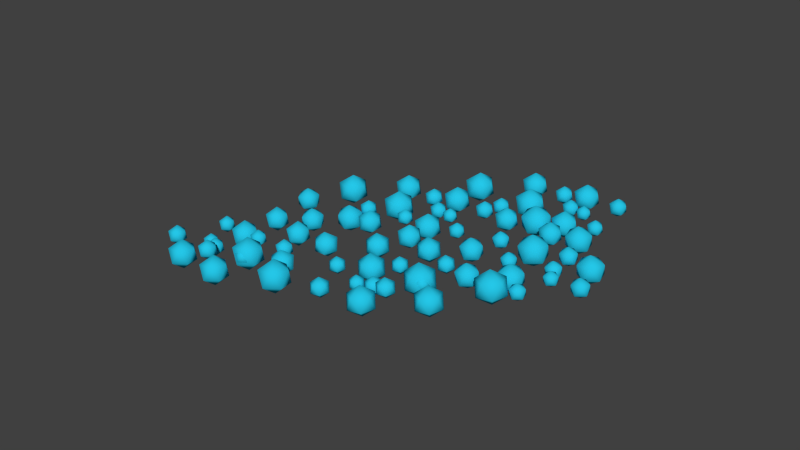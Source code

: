 # Source: particles.blend  (saved by Blender 2.71.0; exported with 4.5.12 LTS)
import bpy
from mathutils import Matrix  # noqa: F401  (used for matrix-valued properties, if any)

bpy.ops.wm.read_factory_settings(use_empty=True)
scene = bpy.context.scene
scene.name = 'Scene'

# ---- collections
col_collection_1 = bpy.data.collections.new('Collection 1'); scene.collection.children.link(col_collection_1)

# ---- materials (node trees are filled in below, after node groups)
mat_material_018 = bpy.data.materials.new('Material.018')
mat_material_018.alpha_threshold = 0.0
mat_material_018.use_transparent_shadow = False
mat_material_018.diffuse_color = (0.01857, 0.5684, 0.8, 1.0)
mat_material_018.roughness = 0.5
mat_material_018.line_color = (0.0, 0.0, 0.0, 1.0)

# ---- material node trees

# ---- world
world_world = bpy.data.worlds.new('World'); scene.world = world_world
world_world.color = (0.05088, 0.05088, 0.05088)
world_world.use_sun_shadow = False
world_world.sun_shadow_jitter_overblur = 0.0
world_world.cycles.sampling_method = 'MANUAL'
world_world.cycles.sample_map_resolution = 256

# ---- meshes
me_icosphere_007 = bpy.data.meshes.new('Icosphere.007')
me_icosphere_007.from_pydata([(14.17, -30.83, 1.425), (13.82, -29.42, 0.6366), (15.35, -30.05, 0.5756), (15.22, -31.69, 0.4903), (13.62, -32.08, 0.4985), (12.75, -30.68, 0.5889), (14.66, -29.41, -0.7852), (15.53, -30.82, -0.8756), (14.46, -32.07, -0.9232), (12.93, -31.45, -0.8623), (13.06, -29.8, -0.7769), (14.11, -30.66, -1.712), (8.715, -34.08, 1.206), (8.37, -32.67, 0.4182), (9.896, -33.3, 0.3572), (9.769, -34.95, 0.2719), (8.164, -35.33, 0.2802), (7.299, -33.93, 0.3706), (9.21, -32.67, -1.004), (10.07, -34.07, -1.094), (9.004, -35.33, -1.142), (7.478, -34.7, -1.081), (7.605, -33.05, -0.9953), (8.659, -33.92, -1.93), (10.84, -27.29, 1.009), (9.23, -27.13, 0.06002), (10.44, -25.69, 0.1146), (12.17, -26.4, 0.0459), (12.04, -28.26, -0.05118), (10.22, -28.72, -0.04246), (9.571, -26.13, -1.49), (11.39, -25.68, -1.499), (12.38, -27.27, -1.601), (11.17, -28.7, -1.656), (9.438, -28.0, -1.587), (10.77, -27.1, -2.55), (20.97, -25.79, 2.407), (21.95, -24.67, 1.687), (22.26, -26.28, 1.499), (20.81, -27.07, 1.374), (19.61, -25.94, 1.485), (20.31, -24.46, 1.679), (22.4, -25.26, 0.2102), (21.69, -26.74, 0.01651), (20.06, -26.53, 0.007874), (19.75, -24.92, 0.1962), (21.19, -24.13, 0.3212), (21.04, -25.41, -0.7114), (26.68, -28.57, 2.333), (27.66, -27.45, 1.613), (27.97, -29.07, 1.425), (26.52, -29.85, 1.3), (25.32, -28.73, 1.411), (26.02, -27.25, 1.605), (28.11, -28.04, 0.1363), (27.4, -29.52, -0.05736), (25.76, -29.31, -0.066), (25.46, -27.7, 0.1223), (26.9, -26.92, 0.2473), (26.74, -28.2, -0.7853), (23.83, -29.62, -0.3321), (22.78, -29.95, 0.1294), (23.17, -28.83, 0.2719), (24.35, -28.87, 0.4356), (24.69, -30.01, 0.3943), (23.72, -30.68, 0.2051), (22.65, -29.4, 1.182), (23.63, -28.73, 1.372), (24.57, -29.47, 1.447), (24.18, -30.58, 1.305), (22.99, -30.54, 1.141), (23.52, -29.79, 1.909), (30.99, -27.09, -0.724), (29.09, -27.68, 0.1122), (29.8, -25.66, 0.3703), (31.94, -25.73, 0.6669), (32.55, -27.8, 0.5922), (30.79, -29.01, 0.2493), (28.86, -26.69, 2.02), (30.62, -25.48, 2.363), (32.32, -26.81, 2.5), (31.62, -28.84, 2.242), (29.48, -28.76, 1.945), (30.42, -27.4, 3.336), (27.3, -37.82, -0.517), (26.17, -38.17, -0.02029), (26.59, -36.97, 0.133), (27.86, -37.01, 0.3092), (28.23, -38.24, 0.2648), (27.18, -38.96, 0.06114), (26.03, -37.59, 1.113), (27.08, -36.87, 1.317), (28.09, -37.66, 1.398), (27.67, -38.86, 1.245), (26.4, -38.82, 1.068), (26.96, -38.01, 1.895), (15.1, -35.21, 1.26), (16.0, -36.3, 0.4231), (14.37, -36.24, 0.1973), (13.91, -34.65, 0.256), (15.26, -33.74, 0.518), (16.56, -34.76, 0.6212), (15.38, -36.43, -1.099), (14.08, -35.41, -1.202), (14.63, -33.87, -1.004), (16.27, -33.93, -0.778), (16.73, -35.52, -0.8367), (15.54, -34.96, -1.841), (21.62, -34.28, -0.9356), (21.0, -33.53, -0.3619), (22.12, -33.57, -0.2072), (22.43, -34.66, -0.2474), (21.51, -35.29, -0.427), (20.62, -34.59, -0.4977), (21.43, -33.44, 0.6807), (22.32, -34.14, 0.7515), (21.94, -35.2, 0.6157), (20.82, -35.15, 0.461), (20.5, -34.07, 0.5012), (21.32, -34.45, 1.189), (31.62, -34.38, -0.9103), (30.58, -33.11, 0.05552), (32.46, -33.19, 0.3159), (32.99, -35.02, 0.2482), (31.44, -36.07, -0.05398), (29.94, -34.89, -0.1731), (31.3, -32.97, 1.811), (32.8, -34.14, 1.93), (32.16, -35.93, 1.701), (30.28, -35.85, 1.441), (29.74, -34.02, 1.509), (31.12, -34.66, 2.667), (26.73, -33.48, -0.6077), (26.15, -32.78, -0.07465), (27.19, -32.82, 0.06907), (27.48, -33.83, 0.03172), (26.62, -34.42, -0.1351), (25.8, -33.77, -0.2008), (26.55, -32.7, 0.8942), (27.37, -33.35, 0.9599), (27.02, -34.34, 0.8338), (25.98, -34.29, 0.69), (25.69, -33.28, 0.7274), (26.45, -33.64, 1.367), (23.29, -39.83, -1.56), (22.71, -39.13, -1.027), (23.75, -39.17, -0.8837), (24.04, -40.18, -0.9211), (23.18, -40.76, -1.088), (22.36, -40.11, -1.154), (23.11, -39.05, -0.05858), (23.93, -39.7, 0.007151), (23.58, -40.68, -0.119), (22.54, -40.64, -0.2627), (22.25, -39.63, -0.2254), (23.01, -39.98, 0.414), (28.18, -40.72, -1.863), (27.14, -39.46, -0.8973), (29.02, -39.53, -0.6369), (29.55, -41.36, -0.7045), (28.0, -42.42, -1.007), (26.5, -41.24, -1.126), (27.86, -39.31, 0.8582), (29.36, -40.49, 0.9773), (28.72, -42.27, 0.7487), (26.84, -42.19, 0.4883), (26.31, -40.37, 0.5559), (27.68, -41.0, 1.714), (18.18, -40.63, -1.888), (17.56, -39.87, -1.315), (18.68, -39.92, -1.16), (18.99, -41.01, -1.2), (18.07, -41.63, -1.38), (17.18, -40.93, -1.45), (17.99, -39.79, -0.272), (18.88, -40.49, -0.2013), (18.5, -41.55, -0.3371), (17.38, -41.5, -0.4917), (17.06, -40.41, -0.4515), (17.88, -40.79, 0.2366), (19.02, -30.27, 2.054), (19.93, -31.37, 1.217), (18.29, -31.31, 0.991), (17.83, -29.72, 1.05), (19.18, -28.81, 1.312), (20.48, -29.83, 1.415), (19.3, -31.5, -0.305), (18.0, -30.48, -0.4083), (18.55, -28.93, -0.2101), (20.19, -29.0, 0.01563), (20.65, -30.58, -0.04303), (19.46, -30.03, -1.047), (19.5, -37.3, 1.046), (21.15, -36.79, 0.3211), (20.53, -38.54, 0.09742), (18.68, -38.48, -0.1597), (18.15, -36.69, -0.09488), (19.67, -35.64, 0.2023), (21.35, -37.65, -1.333), (19.82, -38.69, -1.63), (18.35, -37.54, -1.749), (18.96, -35.79, -1.525), (20.81, -35.85, -1.268), (19.99, -37.03, -2.474), (23.86, -44.17, -1.47), (22.73, -44.52, -0.9731), (23.15, -43.32, -0.8198), (24.42, -43.36, -0.6436), (24.79, -44.59, -0.688), (23.74, -45.31, -0.8916), (22.59, -43.93, 0.1601), (23.64, -43.21, 0.3638), (24.65, -44.0, 0.4452), (24.23, -45.2, 0.2919), (22.96, -45.16, 0.1157), (23.52, -44.35, 0.9419), (25.88, -33.28, -1.728), (23.98, -33.87, -0.8915), (24.69, -31.84, -0.6334), (26.83, -31.92, -0.3368), (27.44, -33.99, -0.4116), (25.68, -35.2, -0.7544), (23.75, -32.88, 1.016), (25.51, -31.67, 1.359), (27.21, -33.0, 1.496), (26.5, -35.02, 1.238), (24.36, -34.95, 0.9416), (25.31, -33.59, 2.333), (24.79, -38.36, -1.404), (23.74, -38.69, -0.942), (24.13, -37.57, -0.7995), (25.31, -37.61, -0.6358), (25.65, -38.75, -0.6771), (24.68, -39.42, -0.8663), (23.61, -38.14, 0.111), (24.58, -37.48, 0.3002), (25.52, -38.21, 0.3759), (25.13, -39.33, 0.2334), (23.95, -39.29, 0.06972), (24.47, -38.54, 0.8374), (28.18, -16.38, -0.06503), (27.57, -17.29, 0.3944), (27.14, -16.19, 0.4841), (28.06, -15.44, 0.671), (29.06, -16.1, 0.6967), (28.76, -17.24, 0.5257), (27.07, -16.93, 1.414), (27.37, -15.79, 1.585), (28.55, -15.73, 1.717), (28.99, -16.84, 1.627), (28.07, -17.58, 1.44), (27.95, -16.65, 2.176), (25.74, -11.81, -0.6395), (24.64, -13.47, 0.1928), (23.85, -11.46, 0.3554), (25.52, -10.12, 0.694), (27.33, -11.3, 0.7406), (26.79, -13.37, 0.4309), (23.73, -12.81, 2.041), (24.27, -10.74, 2.351), (26.42, -10.64, 2.589), (27.2, -12.65, 2.426), (25.54, -13.99, 2.087), (25.32, -12.3, 3.421), (31.24, -21.39, 0.161), (30.58, -22.38, 0.6554), (30.11, -21.19, 0.752), (31.1, -20.39, 0.9531), (32.18, -21.09, 0.9808), (31.85, -22.32, 0.7968), (30.04, -21.99, 1.753), (30.36, -20.76, 1.937), (31.64, -20.7, 2.078), (32.1, -21.89, 1.982), (31.12, -22.69, 1.781), (30.98, -21.69, 2.573), (23.35, -18.93, 2.229), (24.31, -17.49, 1.508), (24.99, -19.23, 1.367), (23.55, -20.39, 1.073), (21.98, -19.37, 1.033), (22.45, -17.58, 1.301), (25.1, -18.06, -0.09416), (24.63, -19.86, -0.3627), (22.77, -19.94, -0.569), (22.09, -18.2, -0.4281), (23.53, -17.04, -0.1346), (23.73, -18.5, -1.291), (18.4, -13.86, 2.853), (19.84, -14.14, 2.092), (18.56, -15.15, 1.833), (17.18, -14.24, 1.799), (17.61, -12.66, 2.037), (19.25, -12.6, 2.217), (19.51, -14.68, 0.5678), (17.87, -14.75, 0.3872), (17.28, -13.21, 0.5128), (18.56, -12.2, 0.7711), (19.94, -13.1, 0.8051), (18.72, -13.48, -0.2484), (24.64, -22.4, -0.5474), (23.66, -22.21, -0.02591), (24.53, -21.52, 0.1511), (25.47, -22.14, 0.1744), (25.18, -23.22, 0.01183), (24.06, -23.27, -0.112), (23.88, -21.84, 1.018), (25.0, -21.79, 1.142), (25.41, -22.84, 1.056), (24.53, -23.54, 0.879), (23.59, -22.92, 0.8557), (24.42, -22.66, 1.578), (32.32, -15.99, -0.3369), (30.66, -15.67, 0.5411), (32.13, -14.5, 0.8391), (33.72, -15.55, 0.8784), (33.23, -17.37, 0.6047), (31.34, -17.44, 0.3963), (31.03, -15.04, 2.299), (32.92, -14.96, 2.508), (33.6, -16.74, 2.363), (32.13, -17.91, 2.065), (30.54, -16.86, 2.025), (31.94, -16.42, 3.241), (28.0, -18.47, -0.1707), (27.08, -18.3, 0.3139), (27.89, -17.65, 0.4784), (28.77, -18.23, 0.5001), (28.5, -19.23, 0.349), (27.45, -19.27, 0.234), (27.29, -17.95, 1.284), (28.33, -17.9, 1.399), (28.71, -18.88, 1.319), (27.89, -19.53, 1.155), (27.02, -18.95, 1.133), (27.79, -18.71, 1.804), (26.46, -11.38, 0.5049), (25.55, -11.21, 0.9895), (26.36, -10.56, 1.154), (27.24, -11.14, 1.176), (26.97, -12.15, 1.025), (25.92, -12.19, 0.9096), (25.75, -10.86, 1.96), (26.8, -10.82, 2.075), (27.17, -11.8, 1.995), (26.36, -12.45, 1.83), (25.48, -11.87, 1.809), (26.26, -11.62, 2.479), (30.78, -8.9, 0.3387), (29.12, -8.586, 1.217), (30.59, -7.414, 1.515), (32.18, -8.462, 1.554), (31.7, -10.28, 1.28), (29.8, -10.36, 1.072), (29.5, -7.954, 2.975), (31.39, -7.878, 3.183), (32.07, -9.651, 3.038), (30.6, -10.82, 2.74), (29.01, -9.775, 2.701), (30.41, -9.337, 3.916), (23.11, -15.31, 0.1282), (22.12, -15.13, 0.6497), (23.0, -14.43, 0.8267), (23.94, -15.05, 0.85), (23.65, -16.14, 0.6874), (22.53, -16.18, 0.5637), (22.34, -14.75, 1.694), (23.47, -14.71, 1.818), (23.87, -15.76, 1.732), (23.0, -16.46, 1.555), (22.05, -15.83, 1.531), (22.89, -15.57, 2.253), (18.64, -20.18, 2.252), (20.08, -20.45, 1.491), (18.8, -21.47, 1.233), (17.43, -20.56, 1.199), (17.85, -18.98, 1.436), (19.49, -18.92, 1.617), (19.76, -21.0, -0.03269), (18.12, -21.07, -0.2134), (17.53, -19.53, -0.08776), (18.8, -18.51, 0.1705), (20.18, -19.42, 0.2046), (18.97, -19.8, -0.8489), (29.7, -14.31, 0.8366), (29.05, -15.3, 1.331), (28.58, -14.1, 1.428), (29.57, -13.31, 1.629), (30.64, -14.01, 1.656), (30.32, -15.24, 1.472), (28.51, -14.91, 2.429), (28.83, -13.68, 2.613), (30.1, -13.62, 2.754), (30.57, -14.81, 2.657), (29.58, -15.61, 2.456), (29.45, -14.6, 3.248), (25.58, -3.755, 0.1254), (24.48, -5.417, 0.9577), (23.69, -3.409, 1.12), (25.35, -2.068, 1.459), (27.17, -3.247, 1.506), (26.62, -5.317, 1.196), (23.57, -4.758, 2.806), (24.11, -2.688, 3.115), (26.26, -2.588, 3.353), (27.04, -4.596, 3.191), (25.38, -5.937, 2.852), (25.15, -4.25, 4.186), (21.75, -10.31, 0.5224), (21.14, -11.23, 0.9818), (20.71, -10.12, 1.072), (21.62, -9.383, 1.258), (22.62, -10.03, 1.284), (22.32, -11.18, 1.113), (20.64, -10.87, 2.002), (20.94, -9.725, 2.173), (22.12, -9.67, 2.304), (22.55, -10.78, 2.214), (21.64, -11.52, 2.027), (21.51, -10.59, 2.763), (13.11, -6.654, 0.1622), (14.07, -7.055, 0.7474), (13.07, -7.713, 0.7113), (12.14, -6.974, 0.7808), (12.56, -5.859, 0.8599), (13.75, -5.909, 0.8393), (13.69, -7.622, 1.728), (12.5, -7.572, 1.748), (12.18, -6.426, 1.84), (13.17, -5.768, 1.876), (14.11, -6.507, 1.807), (13.14, -6.827, 2.425), (5.993, -4.303, -1.143), (7.732, -5.029, -0.0829), (5.93, -6.222, -0.1483), (4.237, -4.883, -0.02237), (4.993, -2.862, 0.1209), (7.153, -2.952, 0.08351), (7.051, -6.057, 1.693), (4.891, -5.967, 1.731), (4.312, -3.89, 1.897), (6.114, -2.697, 1.962), (7.807, -4.036, 1.837), (6.051, -4.616, 2.957), (15.27, 1.967, 0.7541), (16.3, 1.536, 1.384), (15.23, 0.8272, 1.345), (14.22, 1.623, 1.42), (14.67, 2.823, 1.505), (15.96, 2.769, 1.483), (15.89, 0.9253, 2.439), (14.61, 0.9789, 2.461), (14.27, 2.212, 2.56), (15.34, 2.921, 2.599), (16.34, 2.126, 2.524), (15.3, 1.781, 3.19), (23.11, -7.595, 3.179), (23.17, -6.13, 2.419), (24.45, -7.161, 2.322), (23.87, -8.701, 2.213), (22.22, -8.622, 2.242), (21.78, -7.033, 2.369), (23.96, -6.33, 0.9832), (24.39, -7.919, 0.856), (23.01, -8.822, 0.8068), (21.72, -7.791, 0.9035), (22.31, -6.251, 1.013), (23.07, -7.357, 0.04676), (17.72, -4.262, 0.3515), (17.68, -5.266, 0.8722), (16.8, -4.56, 0.9385), (17.2, -3.505, 1.013), (18.33, -3.559, 0.9931), (18.63, -4.648, 0.906), (17.14, -5.129, 1.856), (16.84, -4.041, 1.943), (17.79, -3.422, 1.977), (18.67, -4.128, 1.91), (18.27, -5.183, 1.836), (17.75, -4.426, 2.497), (9.857, 1.875, -0.436), (9.792, 0.1847, 0.4407), (8.308, 1.374, 0.5523), (8.984, 3.15, 0.6781), (10.89, 3.059, 0.6443), (11.39, 1.226, 0.4975), (8.879, 0.4154, 2.097), (8.38, 2.248, 2.243), (9.974, 3.29, 2.3), (11.46, 2.101, 2.189), (10.78, 0.3243, 2.063), (9.908, 1.6, 3.177), (13.15, -1.82, 0.1508), (13.12, -2.753, 0.6346), (12.3, -2.097, 0.6962), (12.67, -1.116, 0.7657), (13.72, -1.166, 0.747), (14.0, -2.178, 0.666), (12.61, -2.625, 1.549), (12.34, -1.614, 1.63), (13.22, -1.039, 1.661), (14.04, -1.695, 1.599), (13.66, -2.676, 1.53), (13.18, -1.972, 2.145), (19.78, 1.183, 0.3135), (19.75, 0.2503, 0.7973), (18.93, 0.9064, 0.8589), (19.3, 1.887, 0.9284), (20.35, 1.837, 0.9097), (20.63, 0.8252, 0.8287), (19.24, 0.3776, 1.711), (18.97, 1.389, 1.792), (19.85, 1.964, 1.824), (20.67, 1.308, 1.762), (20.29, 0.3273, 1.693), (19.81, 1.031, 2.307), (16.49, 4.878, -0.2733), (16.42, 3.188, 0.6034), (14.94, 4.377, 0.715), (15.61, 6.153, 0.8408), (17.52, 6.062, 0.807), (18.02, 4.229, 0.6603), (15.51, 3.418, 2.259), (15.01, 5.251, 2.406), (16.6, 6.293, 2.463), (18.09, 5.104, 2.351), (17.41, 3.327, 2.226), (16.54, 4.603, 3.34), (24.35, -1.259, 0.5142), (24.31, -2.263, 1.035), (23.43, -1.557, 1.101), (23.83, -0.5019, 1.176), (24.96, -0.556, 1.156), (25.26, -1.645, 1.069), (23.77, -2.126, 2.019), (23.47, -1.038, 2.106), (24.42, -0.419, 2.139), (25.3, -1.125, 2.073), (24.9, -2.18, 1.998), (24.38, -1.423, 2.66), (16.96, -9.177, 3.001), (17.02, -7.712, 2.242), (18.3, -8.742, 2.145), (17.72, -10.28, 2.036), (16.07, -10.2, 2.065), (15.64, -8.615, 2.192), (17.81, -7.912, 0.806), (18.24, -9.5, 0.6788), (16.86, -10.4, 0.6296), (15.57, -9.373, 0.7263), (16.16, -7.833, 0.8354), (16.92, -8.938, -0.1304), (20.91, -3.254, 2.875), (19.4, -2.625, 1.956), (20.96, -1.591, 2.013), (22.43, -2.752, 1.904), (21.77, -4.503, 1.78), (19.9, -4.425, 1.812), (19.99, -1.734, 0.4166), (21.86, -1.812, 0.3842), (22.36, -3.612, 0.2399), (20.8, -4.647, 0.1832), (19.33, -3.486, 0.2924), (20.86, -2.983, -0.6792), (21.9, 4.97, 0.9169), (22.93, 4.539, 1.547), (21.86, 3.83, 1.508), (20.85, 4.626, 1.583), (21.3, 5.826, 1.668), (22.58, 5.772, 1.645), (22.52, 3.928, 2.602), (21.24, 3.982, 2.624), (20.9, 5.215, 2.723), (21.97, 5.924, 2.762), (22.97, 5.129, 2.687), (21.93, 4.784, 3.352), (13.86, -2.434, -0.9132), (15.6, -3.16, 0.1471), (13.8, -4.353, 0.08167), (12.1, -3.014, 0.2076), (12.86, -0.993, 0.3509), (15.02, -1.083, 0.3135), (14.92, -4.188, 1.923), (12.76, -4.098, 1.961), (12.18, -2.021, 2.127), (13.98, -0.8279, 2.193), (15.67, -2.167, 2.067), (13.92, -2.747, 3.187), (17.7, 0.9194, 0.1552), (18.66, 0.519, 0.7404), (17.67, -0.1396, 0.7043), (16.73, 0.5995, 0.7738), (17.15, 1.715, 0.8529), (18.34, 1.665, 0.8322), (18.29, -0.04845, 1.721), (17.1, 0.001326, 1.741), (16.78, 1.147, 1.833), (17.77, 1.806, 1.869), (18.7, 1.067, 1.8), (17.74, 0.7469, 2.418), (5.249, -17.41, -1.57), (6.066, -16.81, -0.943), (6.074, -18.0, -0.943), (4.941, -18.38, -0.943), (4.234, -17.42, -0.943), (4.929, -16.45, -0.943), (6.264, -17.41, 0.07217), (5.568, -18.38, 0.07217), (4.431, -18.01, 0.07217), (4.424, -16.82, 0.07217), (5.557, -16.44, 0.07217), (5.249, -17.41, 0.6996), (6.017, -22.49, -2.435), (7.499, -21.4, -1.298), (7.512, -23.57, -1.298), (5.46, -24.25, -1.298), (4.178, -22.5, -1.298), (5.438, -20.75, -1.298), (7.857, -22.48, 0.5411), (6.596, -24.24, 0.5411), (4.536, -23.58, 0.5411), (4.523, -21.42, 0.5411), (6.575, -20.74, 0.5411), (6.017, -22.49, 1.678), (4.112, -11.67, -1.06), (4.992, -11.02, -0.3844), (5.0, -12.3, -0.3844), (3.781, -12.71, -0.3844), (3.02, -11.67, -0.3844), (3.768, -10.63, -0.3844), (5.205, -11.66, 0.7081), (4.456, -12.7, 0.7081), (3.232, -12.31, 0.7081), (3.225, -11.03, 0.7081), (4.444, -10.62, 0.7081), (4.112, -11.67, 1.383), (10.29, -16.93, 1.504), (9.005, -17.88, 0.5185), (8.993, -16.0, 0.5185), (10.77, -15.41, 0.5185), (11.88, -16.92, 0.5185), (10.79, -18.45, 0.5185), (8.694, -16.94, -1.076), (9.787, -15.42, -1.076), (11.57, -15.99, -1.076), (11.58, -17.86, -1.076), (9.805, -18.45, -1.076), (10.29, -16.93, -2.061), (13.06, -23.47, 2.024), (11.92, -22.64, 1.156), (13.49, -22.13, 1.156), (14.46, -23.47, 1.156), (13.49, -24.8, 1.156), (11.92, -24.29, 1.156), (12.62, -22.13, -0.2491), (14.19, -22.64, -0.2491), (14.19, -24.29, -0.2491), (12.62, -24.8, -0.2491), (11.65, -23.47, -0.2491), (13.06, -23.47, -1.117), (10.68, -13.03, -0.9533), (11.46, -13.6, -0.3584), (10.38, -13.95, -0.3584), (9.715, -13.03, -0.3584), (10.38, -12.12, -0.3584), (11.46, -12.47, -0.3584), (10.97, -13.95, 0.6042), (9.899, -13.6, 0.6042), (9.899, -12.47, 0.6042), (10.97, -12.12, 0.6042), (11.64, -13.03, 0.6042), (10.68, -13.03, 1.199), (1.313, -16.28, -2.315), (2.624, -17.23, -1.314), (0.8124, -17.82, -1.314), (-0.3074, -16.28, -1.314), (0.8124, -14.74, -1.314), (2.624, -15.33, -1.314), (1.814, -17.82, 0.3067), (0.002081, -17.23, 0.3067), (0.002081, -15.33, 0.3067), (1.814, -14.74, 0.3067), (2.934, -16.28, 0.3067), (1.313, -16.28, 1.308), (6.157, -15.52, -1.403), (6.88, -16.05, -0.8505), (5.88, -16.37, -0.8505), (5.262, -15.52, -0.8505), (5.88, -14.67, -0.8505), (6.88, -15.0, -0.8505), (6.433, -16.37, 0.04394), (5.433, -16.05, 0.04394), (5.433, -15.0, 0.04394), (6.433, -14.67, 0.04394), (7.051, -15.52, 0.04394), (6.157, -15.52, 0.5967), (5.043, -22.72, -1.431), (5.767, -23.24, -0.878), (4.767, -23.57, -0.878), (4.149, -22.72, -0.878), (4.767, -21.87, -0.878), (5.767, -22.19, -0.878), (5.319, -23.57, 0.0164), (4.319, -23.24, 0.0164), (4.319, -22.19, 0.0164), (5.319, -21.87, 0.0164), (5.937, -22.72, 0.0164), (5.043, -22.72, 0.5692), (0.1994, -23.47, -2.343), (1.511, -24.42, -1.341), (-0.3013, -25.01, -1.341), (-1.421, -23.47, -1.341), (-0.3013, -21.93, -1.341), (1.511, -22.52, -1.341), (0.7002, -25.01, 0.2792), (-1.112, -24.42, 0.2792), (-1.112, -22.52, 0.2792), (0.7002, -21.93, 0.2792), (1.82, -23.47, 0.2792), (0.1994, -23.47, 1.281), (9.564, -20.23, -0.9808), (10.34, -20.79, -0.3859), (9.266, -21.14, -0.3859), (8.601, -20.23, -0.3859), (9.266, -19.31, -0.3859), (10.34, -19.66, -0.3859), (9.861, -21.14, 0.5767), (8.785, -20.79, 0.5767), (8.785, -19.66, 0.5767), (9.861, -19.31, 0.5767), (10.53, -20.23, 0.5767), (9.564, -20.23, 1.172), (15.09, -17.45, 2.167), (13.96, -16.63, 1.299), (15.53, -16.12, 1.299), (16.5, -17.45, 1.299), (15.53, -18.79, 1.299), (13.96, -18.28, 1.299), (14.66, -16.12, -0.1059), (16.23, -16.63, -0.1059), (16.23, -18.28, -0.1059), (14.66, -18.79, -0.1059), (13.69, -17.45, -0.1059), (15.09, -17.45, -0.9742), (2.999, -18.86, -1.087), (3.879, -18.21, -0.412), (3.886, -19.5, -0.412), (2.667, -19.9, -0.412), (1.906, -18.87, -0.412), (2.655, -17.82, -0.412), (4.091, -18.85, 0.6805), (3.343, -19.9, 0.6805), (2.119, -19.51, 0.6805), (2.111, -18.22, 0.6805), (3.33, -17.82, 0.6805), (2.999, -18.86, 1.356), (3.286, -30.1, -2.633), (4.767, -29.01, -1.496), (4.78, -31.18, -1.496), (2.728, -31.86, -1.496), (1.446, -30.12, -1.496), (2.707, -28.36, -1.496), (5.125, -30.09, 0.3429), (3.865, -31.85, 0.3429), (1.804, -31.19, 0.3429), (1.791, -29.03, 0.3429), (3.843, -28.35, 0.3429), (3.286, -30.1, 1.48), (9.048, -25.4, -1.053), (9.866, -24.8, -0.4254), (9.873, -25.99, -0.4254), (8.74, -26.36, -0.4254), (8.033, -25.4, -0.4254), (8.729, -24.43, -0.4254), (10.06, -25.39, 0.5898), (9.368, -26.36, 0.5898), (8.231, -26.0, 0.5898), (8.223, -24.81, 0.5898), (9.356, -24.43, 0.5898), (9.048, -25.4, 1.217), (2.891, -9.876, -0.6495), (3.709, -9.274, -0.02208), (3.716, -10.47, -0.02208), (2.584, -10.84, -0.02208), (1.876, -9.882, -0.02208), (2.572, -8.912, -0.02208), (3.907, -9.87, 0.9931), (3.211, -10.84, 0.9931), (2.074, -10.48, 0.9931), (2.067, -9.284, 0.9931), (3.199, -8.908, 0.9931), (2.891, -9.876, 1.62), (-2.871, -14.58, -2.23), (-1.39, -13.49, -1.093), (-1.377, -15.66, -1.093), (-3.429, -16.34, -1.093), (-4.71, -14.59, -1.093), (-3.45, -12.84, -1.093), (-1.032, -14.57, 0.7462), (-2.292, -16.33, 0.7462), (-4.353, -15.67, 0.7462), (-4.366, -13.51, 0.7462), (-2.313, -12.83, 0.7462), (-2.871, -14.58, 1.883), (-3.158, -3.339, -0.6839), (-2.278, -2.691, -0.008689), (-2.27, -3.975, -0.008689), (-3.489, -4.38, -0.008689), (-4.251, -3.345, -0.008689), (-3.502, -2.302, -0.008689), (-2.066, -3.332, 1.084), (-2.814, -4.375, 1.084), (-4.038, -3.986, 1.084), (-4.046, -2.702, 1.084), (-2.827, -2.297, 1.084), (-3.158, -3.339, 1.759), (8.936, -1.931, 2.57), (7.8, -1.105, 1.702), (9.37, -0.5951, 1.702), (10.34, -1.931, 1.702), (9.37, -3.267, 1.702), (7.8, -2.757, 1.702), (8.502, -0.5951, 0.2973), (10.07, -1.105, 0.2973), (10.07, -2.757, 0.2973), (8.502, -3.267, 0.2973), (7.531, -1.931, 0.2973), (8.936, -1.931, -0.5709), (3.407, -4.705, -0.5775), (4.186, -5.271, 0.01737), (3.109, -5.621, 0.01737), (2.444, -4.705, 0.01737), (3.109, -3.79, 0.01737), (4.186, -4.139, 0.01737), (3.704, -5.621, 0.98), (2.628, -5.271, 0.98), (2.628, -4.139, 0.98), (3.704, -3.79, 0.98), (4.369, -4.705, 0.98), (3.407, -4.705, 1.575), (-5.957, -7.95, -1.94), (-4.646, -8.903, -0.9381), (-6.458, -9.491, -0.9381), (-7.578, -7.95, -0.9381), (-6.458, -6.409, -0.9381), (-4.646, -6.998, -0.9381), (-5.457, -9.491, 0.6825), (-7.268, -8.903, 0.6825), (-7.268, -6.998, 0.6825), (-5.457, -6.409, 0.6825), (-4.337, -7.95, 0.6825), (-5.957, -7.95, 1.684), (-1.114, -7.194, -1.028), (-0.3901, -7.72, -0.4748), (-1.39, -8.045, -0.4748), (-2.008, -7.194, -0.4748), (-1.39, -6.344, -0.4748), (-0.3901, -6.669, -0.4748), (-0.8373, -8.045, 0.4197), (-1.837, -7.72, 0.4197), (-1.837, -6.669, 0.4197), (-0.8373, -6.344, 0.4197), (-0.2193, -7.194, 0.4197), (-1.114, -7.194, 0.9725), (0.0, 0.0, -1.0), (0.7236, -0.5257, -0.4472), (-0.2764, -0.8506, -0.4472), (-0.8944, 0.0, -0.4472), (-0.2764, 0.8506, -0.4472), (0.7236, 0.5257, -0.4472), (0.2764, -0.8506, 0.4472), (-0.7236, -0.5257, 0.4472), (-0.7236, 0.5257, 0.4472), (0.2764, 0.8506, 0.4472), (0.8944, 0.0, 0.4472), (0.0, 0.0, 1.0), (-4.844, -0.7558, -1.912), (-3.533, -1.708, -0.9106), (-5.344, -2.297, -0.9106), (-6.464, -0.7558, -0.9106), (-5.344, 0.7854, -0.9106), (-3.533, 0.1967, -0.9106), (-4.343, -2.297, 0.71), (-6.155, -1.708, 0.71), (-6.155, 0.1967, 0.71), (-4.343, 0.7854, 0.71), (-3.223, -0.7558, 0.71), (-4.844, -0.7558, 1.712), (4.521, 2.489, -0.55), (5.299, 1.924, 0.04491), (4.223, 1.574, 0.04491), (3.558, 2.489, 0.04491), (4.223, 3.405, 0.04491), (5.299, 3.055, 0.04491), (4.818, 1.574, 1.007), (3.742, 1.924, 1.007), (3.742, 3.055, 1.007), (4.818, 3.405, 1.007), (5.483, 2.489, 1.007), (4.521, 2.489, 1.602), (6.901, -7.947, 2.427), (5.765, -7.121, 1.559), (7.335, -6.611, 1.559), (8.306, -7.947, 1.559), (7.335, -9.283, 1.559), (5.765, -8.772, 1.559), (6.467, -6.611, 0.1542), (8.038, -7.121, 0.1542), (8.038, -8.772, 0.1542), (6.467, -9.283, 0.1542), (5.496, -7.947, 0.1542), (6.901, -7.947, -0.7141), (4.132, -1.41, 1.907), (2.848, -2.355, 0.9218), (2.836, -0.4807, 0.9218), (4.616, 0.1094, 0.9218), (5.726, -1.4, 0.9218), (4.634, -2.923, 0.9218), (2.538, -1.42, -0.6727), (3.63, 0.1034, -0.6727), (5.416, -0.465, -0.6727), (5.428, -2.339, -0.6727), (3.649, -2.929, -0.6727), (4.132, -1.41, -1.658), (-2.044, 3.856, -0.6563), (-1.164, 4.503, 0.01885), (-1.157, 3.219, 0.01885), (-2.376, 2.815, 0.01885), (-3.137, 3.849, 0.01885), (-2.388, 4.893, 0.01885), (-0.9519, 3.862, 1.111), (-1.7, 2.819, 1.111), (-2.924, 3.208, 1.111), (-2.932, 4.493, 1.111), (-1.713, 4.897, 1.111), (-2.044, 3.856, 1.787), (-0.1395, -6.972, -2.032), (1.342, -5.881, -0.8949), (1.355, -8.044, -0.8949), (-0.6972, -8.724, -0.8949), (-1.979, -6.983, -0.8949), (-0.7184, -5.226, -0.8949), (1.7, -6.96, 0.9444), (0.4395, -8.717, 0.9444), (-1.621, -8.062, 0.9444), (-1.634, -5.9, 0.9444), (0.4183, -5.219, 0.9444), (-0.1395, -6.972, 2.081), (-0.9079, -1.89, -1.167), (-0.09028, -1.288, -0.5397), (-0.08303, -2.482, -0.5397), (-1.216, -2.857, -0.5397), (-1.923, -1.896, -0.5397), (-1.227, -0.9265, -0.5397), (0.1072, -1.884, 0.4754), (-0.5884, -2.854, 0.4754), (-1.726, -2.492, 0.4754), (-1.733, -1.298, 0.4754), (-0.6001, -0.9226, 0.4754), (-0.9079, -1.89, 1.103)], [], [(0, 2, 1), (1, 5, 0), (0, 3, 2), (0, 4, 3), (0, 5, 4), (1, 10, 5), (2, 6, 1), (3, 7, 2), (4, 8, 3), (5, 9, 4), (1, 6, 10), (2, 7, 6), (3, 8, 7), (4, 9, 8), (5, 10, 9), (6, 11, 10), (7, 11, 6), (8, 11, 7), (9, 11, 8), (10, 11, 9), (12, 14, 13), (13, 17, 12), (12, 15, 14), (12, 16, 15), (12, 17, 16), (13, 22, 17), (14, 18, 13), (15, 19, 14), (16, 20, 15), (17, 21, 16), (13, 18, 22), (14, 19, 18), (15, 20, 19), (16, 21, 20), (17, 22, 21), (18, 23, 22), (19, 23, 18), (20, 23, 19), (21, 23, 20), (22, 23, 21), (24, 26, 25), (25, 29, 24), (24, 27, 26), (24, 28, 27), (24, 29, 28), (25, 34, 29), (26, 30, 25), (27, 31, 26), (28, 32, 27), (29, 33, 28), (25, 30, 34), (26, 31, 30), (27, 32, 31), (28, 33, 32), (29, 34, 33), (30, 35, 34), (31, 35, 30), (32, 35, 31), (33, 35, 32), (34, 35, 33), (36, 38, 37), (37, 41, 36), (36, 39, 38), (36, 40, 39), (36, 41, 40), (37, 46, 41), (38, 42, 37), (39, 43, 38), (40, 44, 39), (41, 45, 40), (37, 42, 46), (38, 43, 42), (39, 44, 43), (40, 45, 44), (41, 46, 45), (42, 47, 46), (43, 47, 42), (44, 47, 43), (45, 47, 44), (46, 47, 45), (48, 50, 49), (49, 53, 48), (48, 51, 50), (48, 52, 51), (48, 53, 52), (49, 58, 53), (50, 54, 49), (51, 55, 50), (52, 56, 51), (53, 57, 52), (49, 54, 58), (50, 55, 54), (51, 56, 55), (52, 57, 56), (53, 58, 57), (54, 59, 58), (55, 59, 54), (56, 59, 55), (57, 59, 56), (58, 59, 57), (60, 61, 62), (61, 60, 65), (60, 62, 63), (60, 63, 64), (60, 64, 65), (61, 65, 70), (62, 61, 66), (63, 62, 67), (64, 63, 68), (65, 64, 69), (61, 70, 66), (62, 66, 67), (63, 67, 68), (64, 68, 69), (65, 69, 70), (66, 70, 71), (67, 66, 71), (68, 67, 71), (69, 68, 71), (70, 69, 71), (72, 73, 74), (73, 72, 77), (72, 74, 75), (72, 75, 76), (72, 76, 77), (73, 77, 82), (74, 73, 78), (75, 74, 79), (76, 75, 80), (77, 76, 81), (73, 82, 78), (74, 78, 79), (75, 79, 80), (76, 80, 81), (77, 81, 82), (78, 82, 83), (79, 78, 83), (80, 79, 83), (81, 80, 83), (82, 81, 83), (84, 85, 86), (85, 84, 89), (84, 86, 87), (84, 87, 88), (84, 88, 89), (85, 89, 94), (86, 85, 90), (87, 86, 91), (88, 87, 92), (89, 88, 93), (85, 94, 90), (86, 90, 91), (87, 91, 92), (88, 92, 93), (89, 93, 94), (90, 94, 95), (91, 90, 95), (92, 91, 95), (93, 92, 95), (94, 93, 95), (96, 98, 97), (97, 101, 96), (96, 99, 98), (96, 100, 99), (96, 101, 100), (97, 106, 101), (98, 102, 97), (99, 103, 98), (100, 104, 99), (101, 105, 100), (97, 102, 106), (98, 103, 102), (99, 104, 103), (100, 105, 104), (101, 106, 105), (102, 107, 106), (103, 107, 102), (104, 107, 103), (105, 107, 104), (106, 107, 105), (108, 109, 110), (109, 108, 113), (108, 110, 111), (108, 111, 112), (108, 112, 113), (109, 113, 118), (110, 109, 114), (111, 110, 115), (112, 111, 116), (113, 112, 117), (109, 118, 114), (110, 114, 115), (111, 115, 116), (112, 116, 117), (113, 117, 118), (114, 118, 119), (115, 114, 119), (116, 115, 119), (117, 116, 119), (118, 117, 119), (120, 121, 122), (121, 120, 125), (120, 122, 123), (120, 123, 124), (120, 124, 125), (121, 125, 130), (122, 121, 126), (123, 122, 127), (124, 123, 128), (125, 124, 129), (121, 130, 126), (122, 126, 127), (123, 127, 128), (124, 128, 129), (125, 129, 130), (126, 130, 131), (127, 126, 131), (128, 127, 131), (129, 128, 131), (130, 129, 131), (132, 133, 134), (133, 132, 137), (132, 134, 135), (132, 135, 136), (132, 136, 137), (133, 137, 142), (134, 133, 138), (135, 134, 139), (136, 135, 140), (137, 136, 141), (133, 142, 138), (134, 138, 139), (135, 139, 140), (136, 140, 141), (137, 141, 142), (138, 142, 143), (139, 138, 143), (140, 139, 143), (141, 140, 143), (142, 141, 143), (144, 145, 146), (145, 144, 149), (144, 146, 147), (144, 147, 148), (144, 148, 149), (145, 149, 154), (146, 145, 150), (147, 146, 151), (148, 147, 152), (149, 148, 153), (145, 154, 150), (146, 150, 151), (147, 151, 152), (148, 152, 153), (149, 153, 154), (150, 154, 155), (151, 150, 155), (152, 151, 155), (153, 152, 155), (154, 153, 155), (156, 157, 158), (157, 156, 161), (156, 158, 159), (156, 159, 160), (156, 160, 161), (157, 161, 166), (158, 157, 162), (159, 158, 163), (160, 159, 164), (161, 160, 165), (157, 166, 162), (158, 162, 163), (159, 163, 164), (160, 164, 165), (161, 165, 166), (162, 166, 167), (163, 162, 167), (164, 163, 167), (165, 164, 167), (166, 165, 167), (168, 169, 170), (169, 168, 173), (168, 170, 171), (168, 171, 172), (168, 172, 173), (169, 173, 178), (170, 169, 174), (171, 170, 175), (172, 171, 176), (173, 172, 177), (169, 178, 174), (170, 174, 175), (171, 175, 176), (172, 176, 177), (173, 177, 178), (174, 178, 179), (175, 174, 179), (176, 175, 179), (177, 176, 179), (178, 177, 179), (180, 182, 181), (181, 185, 180), (180, 183, 182), (180, 184, 183), (180, 185, 184), (181, 190, 185), (182, 186, 181), (183, 187, 182), (184, 188, 183), (185, 189, 184), (181, 186, 190), (182, 187, 186), (183, 188, 187), (184, 189, 188), (185, 190, 189), (186, 191, 190), (187, 191, 186), (188, 191, 187), (189, 191, 188), (190, 191, 189), (192, 194, 193), (193, 197, 192), (192, 195, 194), (192, 196, 195), (192, 197, 196), (193, 202, 197), (194, 198, 193), (195, 199, 194), (196, 200, 195), (197, 201, 196), (193, 198, 202), (194, 199, 198), (195, 200, 199), (196, 201, 200), (197, 202, 201), (198, 203, 202), (199, 203, 198), (200, 203, 199), (201, 203, 200), (202, 203, 201), (204, 205, 206), (205, 204, 209), (204, 206, 207), (204, 207, 208), (204, 208, 209), (205, 209, 214), (206, 205, 210), (207, 206, 211), (208, 207, 212), (209, 208, 213), (205, 214, 210), (206, 210, 211), (207, 211, 212), (208, 212, 213), (209, 213, 214), (210, 214, 215), (211, 210, 215), (212, 211, 215), (213, 212, 215), (214, 213, 215), (216, 217, 218), (217, 216, 221), (216, 218, 219), (216, 219, 220), (216, 220, 221), (217, 221, 226), (218, 217, 222), (219, 218, 223), (220, 219, 224), (221, 220, 225), (217, 226, 222), (218, 222, 223), (219, 223, 224), (220, 224, 225), (221, 225, 226), (222, 226, 227), (223, 222, 227), (224, 223, 227), (225, 224, 227), (226, 225, 227), (228, 229, 230), (229, 228, 233), (228, 230, 231), (228, 231, 232), (228, 232, 233), (229, 233, 238), (230, 229, 234), (231, 230, 235), (232, 231, 236), (233, 232, 237), (229, 238, 234), (230, 234, 235), (231, 235, 236), (232, 236, 237), (233, 237, 238), (234, 238, 239), (235, 234, 239), (236, 235, 239), (237, 236, 239), (238, 237, 239), (240, 241, 242), (241, 240, 245), (240, 242, 243), (240, 243, 244), (240, 244, 245), (241, 245, 250), (242, 241, 246), (243, 242, 247), (244, 243, 248), (245, 244, 249), (241, 250, 246), (242, 246, 247), (243, 247, 248), (244, 248, 249), (245, 249, 250), (246, 250, 251), (247, 246, 251), (248, 247, 251), (249, 248, 251), (250, 249, 251), (252, 253, 254), (253, 252, 257), (252, 254, 255), (252, 255, 256), (252, 256, 257), (253, 257, 262), (254, 253, 258), (255, 254, 259), (256, 255, 260), (257, 256, 261), (253, 262, 258), (254, 258, 259), (255, 259, 260), (256, 260, 261), (257, 261, 262), (258, 262, 263), (259, 258, 263), (260, 259, 263), (261, 260, 263), (262, 261, 263), (264, 265, 266), (265, 264, 269), (264, 266, 267), (264, 267, 268), (264, 268, 269), (265, 269, 274), (266, 265, 270), (267, 266, 271), (268, 267, 272), (269, 268, 273), (265, 274, 270), (266, 270, 271), (267, 271, 272), (268, 272, 273), (269, 273, 274), (270, 274, 275), (271, 270, 275), (272, 271, 275), (273, 272, 275), (274, 273, 275), (276, 278, 277), (277, 281, 276), (276, 279, 278), (276, 280, 279), (276, 281, 280), (277, 286, 281), (278, 282, 277), (279, 283, 278), (280, 284, 279), (281, 285, 280), (277, 282, 286), (278, 283, 282), (279, 284, 283), (280, 285, 284), (281, 286, 285), (282, 287, 286), (283, 287, 282), (284, 287, 283), (285, 287, 284), (286, 287, 285), (288, 290, 289), (289, 293, 288), (288, 291, 290), (288, 292, 291), (288, 293, 292), (289, 298, 293), (290, 294, 289), (291, 295, 290), (292, 296, 291), (293, 297, 292), (289, 294, 298), (290, 295, 294), (291, 296, 295), (292, 297, 296), (293, 298, 297), (294, 299, 298), (295, 299, 294), (296, 299, 295), (297, 299, 296), (298, 299, 297), (300, 301, 302), (301, 300, 305), (300, 302, 303), (300, 303, 304), (300, 304, 305), (301, 305, 310), (302, 301, 306), (303, 302, 307), (304, 303, 308), (305, 304, 309), (301, 310, 306), (302, 306, 307), (303, 307, 308), (304, 308, 309), (305, 309, 310), (306, 310, 311), (307, 306, 311), (308, 307, 311), (309, 308, 311), (310, 309, 311), (312, 313, 314), (313, 312, 317), (312, 314, 315), (312, 315, 316), (312, 316, 317), (313, 317, 322), (314, 313, 318), (315, 314, 319), (316, 315, 320), (317, 316, 321), (313, 322, 318), (314, 318, 319), (315, 319, 320), (316, 320, 321), (317, 321, 322), (318, 322, 323), (319, 318, 323), (320, 319, 323), (321, 320, 323), (322, 321, 323), (324, 325, 326), (325, 324, 329), (324, 326, 327), (324, 327, 328), (324, 328, 329), (325, 329, 334), (326, 325, 330), (327, 326, 331), (328, 327, 332), (329, 328, 333), (325, 334, 330), (326, 330, 331), (327, 331, 332), (328, 332, 333), (329, 333, 334), (330, 334, 335), (331, 330, 335), (332, 331, 335), (333, 332, 335), (334, 333, 335), (336, 337, 338), (337, 336, 341), (336, 338, 339), (336, 339, 340), (336, 340, 341), (337, 341, 346), (338, 337, 342), (339, 338, 343), (340, 339, 344), (341, 340, 345), (337, 346, 342), (338, 342, 343), (339, 343, 344), (340, 344, 345), (341, 345, 346), (342, 346, 347), (343, 342, 347), (344, 343, 347), (345, 344, 347), (346, 345, 347), (348, 349, 350), (349, 348, 353), (348, 350, 351), (348, 351, 352), (348, 352, 353), (349, 353, 358), (350, 349, 354), (351, 350, 355), (352, 351, 356), (353, 352, 357), (349, 358, 354), (350, 354, 355), (351, 355, 356), (352, 356, 357), (353, 357, 358), (354, 358, 359), (355, 354, 359), (356, 355, 359), (357, 356, 359), (358, 357, 359), (360, 361, 362), (361, 360, 365), (360, 362, 363), (360, 363, 364), (360, 364, 365), (361, 365, 370), (362, 361, 366), (363, 362, 367), (364, 363, 368), (365, 364, 369), (361, 370, 366), (362, 366, 367), (363, 367, 368), (364, 368, 369), (365, 369, 370), (366, 370, 371), (367, 366, 371), (368, 367, 371), (369, 368, 371), (370, 369, 371), (372, 374, 373), (373, 377, 372), (372, 375, 374), (372, 376, 375), (372, 377, 376), (373, 382, 377), (374, 378, 373), (375, 379, 374), (376, 380, 375), (377, 381, 376), (373, 378, 382), (374, 379, 378), (375, 380, 379), (376, 381, 380), (377, 382, 381), (378, 383, 382), (379, 383, 378), (380, 383, 379), (381, 383, 380), (382, 383, 381), (384, 385, 386), (385, 384, 389), (384, 386, 387), (384, 387, 388), (384, 388, 389), (385, 389, 394), (386, 385, 390), (387, 386, 391), (388, 387, 392), (389, 388, 393), (385, 394, 390), (386, 390, 391), (387, 391, 392), (388, 392, 393), (389, 393, 394), (390, 394, 395), (391, 390, 395), (392, 391, 395), (393, 392, 395), (394, 393, 395), (396, 397, 398), (397, 396, 401), (396, 398, 399), (396, 399, 400), (396, 400, 401), (397, 401, 406), (398, 397, 402), (399, 398, 403), (400, 399, 404), (401, 400, 405), (397, 406, 402), (398, 402, 403), (399, 403, 404), (400, 404, 405), (401, 405, 406), (402, 406, 407), (403, 402, 407), (404, 403, 407), (405, 404, 407), (406, 405, 407), (408, 409, 410), (409, 408, 413), (408, 410, 411), (408, 411, 412), (408, 412, 413), (409, 413, 418), (410, 409, 414), (411, 410, 415), (412, 411, 416), (413, 412, 417), (409, 418, 414), (410, 414, 415), (411, 415, 416), (412, 416, 417), (413, 417, 418), (414, 418, 419), (415, 414, 419), (416, 415, 419), (417, 416, 419), (418, 417, 419), (420, 421, 422), (421, 420, 425), (420, 422, 423), (420, 423, 424), (420, 424, 425), (421, 425, 430), (422, 421, 426), (423, 422, 427), (424, 423, 428), (425, 424, 429), (421, 430, 426), (422, 426, 427), (423, 427, 428), (424, 428, 429), (425, 429, 430), (426, 430, 431), (427, 426, 431), (428, 427, 431), (429, 428, 431), (430, 429, 431), (432, 433, 434), (433, 432, 437), (432, 434, 435), (432, 435, 436), (432, 436, 437), (433, 437, 442), (434, 433, 438), (435, 434, 439), (436, 435, 440), (437, 436, 441), (433, 442, 438), (434, 438, 439), (435, 439, 440), (436, 440, 441), (437, 441, 442), (438, 442, 443), (439, 438, 443), (440, 439, 443), (441, 440, 443), (442, 441, 443), (444, 445, 446), (445, 444, 449), (444, 446, 447), (444, 447, 448), (444, 448, 449), (445, 449, 454), (446, 445, 450), (447, 446, 451), (448, 447, 452), (449, 448, 453), (445, 454, 450), (446, 450, 451), (447, 451, 452), (448, 452, 453), (449, 453, 454), (450, 454, 455), (451, 450, 455), (452, 451, 455), (453, 452, 455), (454, 453, 455), (456, 458, 457), (457, 461, 456), (456, 459, 458), (456, 460, 459), (456, 461, 460), (457, 466, 461), (458, 462, 457), (459, 463, 458), (460, 464, 459), (461, 465, 460), (457, 462, 466), (458, 463, 462), (459, 464, 463), (460, 465, 464), (461, 466, 465), (462, 467, 466), (463, 467, 462), (464, 467, 463), (465, 467, 464), (466, 467, 465), (468, 469, 470), (469, 468, 473), (468, 470, 471), (468, 471, 472), (468, 472, 473), (469, 473, 478), (470, 469, 474), (471, 470, 475), (472, 471, 476), (473, 472, 477), (469, 478, 474), (470, 474, 475), (471, 475, 476), (472, 476, 477), (473, 477, 478), (474, 478, 479), (475, 474, 479), (476, 475, 479), (477, 476, 479), (478, 477, 479), (480, 481, 482), (481, 480, 485), (480, 482, 483), (480, 483, 484), (480, 484, 485), (481, 485, 490), (482, 481, 486), (483, 482, 487), (484, 483, 488), (485, 484, 489), (481, 490, 486), (482, 486, 487), (483, 487, 488), (484, 488, 489), (485, 489, 490), (486, 490, 491), (487, 486, 491), (488, 487, 491), (489, 488, 491), (490, 489, 491), (492, 493, 494), (493, 492, 497), (492, 494, 495), (492, 495, 496), (492, 496, 497), (493, 497, 502), (494, 493, 498), (495, 494, 499), (496, 495, 500), (497, 496, 501), (493, 502, 498), (494, 498, 499), (495, 499, 500), (496, 500, 501), (497, 501, 502), (498, 502, 503), (499, 498, 503), (500, 499, 503), (501, 500, 503), (502, 501, 503), (504, 505, 506), (505, 504, 509), (504, 506, 507), (504, 507, 508), (504, 508, 509), (505, 509, 514), (506, 505, 510), (507, 506, 511), (508, 507, 512), (509, 508, 513), (505, 514, 510), (506, 510, 511), (507, 511, 512), (508, 512, 513), (509, 513, 514), (510, 514, 515), (511, 510, 515), (512, 511, 515), (513, 512, 515), (514, 513, 515), (516, 517, 518), (517, 516, 521), (516, 518, 519), (516, 519, 520), (516, 520, 521), (517, 521, 526), (518, 517, 522), (519, 518, 523), (520, 519, 524), (521, 520, 525), (517, 526, 522), (518, 522, 523), (519, 523, 524), (520, 524, 525), (521, 525, 526), (522, 526, 527), (523, 522, 527), (524, 523, 527), (525, 524, 527), (526, 525, 527), (528, 529, 530), (529, 528, 533), (528, 530, 531), (528, 531, 532), (528, 532, 533), (529, 533, 538), (530, 529, 534), (531, 530, 535), (532, 531, 536), (533, 532, 537), (529, 538, 534), (530, 534, 535), (531, 535, 536), (532, 536, 537), (533, 537, 538), (534, 538, 539), (535, 534, 539), (536, 535, 539), (537, 536, 539), (538, 537, 539), (540, 542, 541), (541, 545, 540), (540, 543, 542), (540, 544, 543), (540, 545, 544), (541, 550, 545), (542, 546, 541), (543, 547, 542), (544, 548, 543), (545, 549, 544), (541, 546, 550), (542, 547, 546), (543, 548, 547), (544, 549, 548), (545, 550, 549), (546, 551, 550), (547, 551, 546), (548, 551, 547), (549, 551, 548), (550, 551, 549), (552, 554, 553), (553, 557, 552), (552, 555, 554), (552, 556, 555), (552, 557, 556), (553, 562, 557), (554, 558, 553), (555, 559, 554), (556, 560, 555), (557, 561, 556), (553, 558, 562), (554, 559, 558), (555, 560, 559), (556, 561, 560), (557, 562, 561), (558, 563, 562), (559, 563, 558), (560, 563, 559), (561, 563, 560), (562, 563, 561), (564, 565, 566), (565, 564, 569), (564, 566, 567), (564, 567, 568), (564, 568, 569), (565, 569, 574), (566, 565, 570), (567, 566, 571), (568, 567, 572), (569, 568, 573), (565, 574, 570), (566, 570, 571), (567, 571, 572), (568, 572, 573), (569, 573, 574), (570, 574, 575), (571, 570, 575), (572, 571, 575), (573, 572, 575), (574, 573, 575), (576, 577, 578), (577, 576, 581), (576, 578, 579), (576, 579, 580), (576, 580, 581), (577, 581, 586), (578, 577, 582), (579, 578, 583), (580, 579, 584), (581, 580, 585), (577, 586, 582), (578, 582, 583), (579, 583, 584), (580, 584, 585), (581, 585, 586), (582, 586, 587), (583, 582, 587), (584, 583, 587), (585, 584, 587), (586, 585, 587), (588, 589, 590), (589, 588, 593), (588, 590, 591), (588, 591, 592), (588, 592, 593), (589, 593, 598), (590, 589, 594), (591, 590, 595), (592, 591, 596), (593, 592, 597), (589, 598, 594), (590, 594, 595), (591, 595, 596), (592, 596, 597), (593, 597, 598), (594, 598, 599), (595, 594, 599), (596, 595, 599), (597, 596, 599), (598, 597, 599), (600, 601, 602), (601, 600, 605), (600, 602, 603), (600, 603, 604), (600, 604, 605), (601, 605, 610), (602, 601, 606), (603, 602, 607), (604, 603, 608), (605, 604, 609), (601, 610, 606), (602, 606, 607), (603, 607, 608), (604, 608, 609), (605, 609, 610), (606, 610, 611), (607, 606, 611), (608, 607, 611), (609, 608, 611), (610, 609, 611), (612, 613, 614), (613, 612, 617), (612, 614, 615), (612, 615, 616), (612, 616, 617), (613, 617, 622), (614, 613, 618), (615, 614, 619), (616, 615, 620), (617, 616, 621), (613, 622, 618), (614, 618, 619), (615, 619, 620), (616, 620, 621), (617, 621, 622), (618, 622, 623), (619, 618, 623), (620, 619, 623), (621, 620, 623), (622, 621, 623), (624, 625, 626), (625, 624, 629), (624, 626, 627), (624, 627, 628), (624, 628, 629), (625, 629, 634), (626, 625, 630), (627, 626, 631), (628, 627, 632), (629, 628, 633), (625, 634, 630), (626, 630, 631), (627, 631, 632), (628, 632, 633), (629, 633, 634), (630, 634, 635), (631, 630, 635), (632, 631, 635), (633, 632, 635), (634, 633, 635), (636, 638, 637), (637, 641, 636), (636, 639, 638), (636, 640, 639), (636, 641, 640), (637, 646, 641), (638, 642, 637), (639, 643, 638), (640, 644, 639), (641, 645, 640), (637, 642, 646), (638, 643, 642), (639, 644, 643), (640, 645, 644), (641, 646, 645), (642, 647, 646), (643, 647, 642), (644, 647, 643), (645, 647, 644), (646, 647, 645), (648, 650, 649), (649, 653, 648), (648, 651, 650), (648, 652, 651), (648, 653, 652), (649, 658, 653), (650, 654, 649), (651, 655, 650), (652, 656, 651), (653, 657, 652), (649, 654, 658), (650, 655, 654), (651, 656, 655), (652, 657, 656), (653, 658, 657), (654, 659, 658), (655, 659, 654), (656, 659, 655), (657, 659, 656), (658, 659, 657), (660, 661, 662), (661, 660, 665), (660, 662, 663), (660, 663, 664), (660, 664, 665), (661, 665, 670), (662, 661, 666), (663, 662, 667), (664, 663, 668), (665, 664, 669), (661, 670, 666), (662, 666, 667), (663, 667, 668), (664, 668, 669), (665, 669, 670), (666, 670, 671), (667, 666, 671), (668, 667, 671), (669, 668, 671), (670, 669, 671), (672, 673, 674), (673, 672, 677), (672, 674, 675), (672, 675, 676), (672, 676, 677), (673, 677, 682), (674, 673, 678), (675, 674, 679), (676, 675, 680), (677, 676, 681), (673, 682, 678), (674, 678, 679), (675, 679, 680), (676, 680, 681), (677, 681, 682), (678, 682, 683), (679, 678, 683), (680, 679, 683), (681, 680, 683), (682, 681, 683), (684, 685, 686), (685, 684, 689), (684, 686, 687), (684, 687, 688), (684, 688, 689), (685, 689, 694), (686, 685, 690), (687, 686, 691), (688, 687, 692), (689, 688, 693), (685, 694, 690), (686, 690, 691), (687, 691, 692), (688, 692, 693), (689, 693, 694), (690, 694, 695), (691, 690, 695), (692, 691, 695), (693, 692, 695), (694, 693, 695), (696, 697, 698), (697, 696, 701), (696, 698, 699), (696, 699, 700), (696, 700, 701), (697, 701, 706), (698, 697, 702), (699, 698, 703), (700, 699, 704), (701, 700, 705), (697, 706, 702), (698, 702, 703), (699, 703, 704), (700, 704, 705), (701, 705, 706), (702, 706, 707), (703, 702, 707), (704, 703, 707), (705, 704, 707), (706, 705, 707), (708, 709, 710), (709, 708, 713), (708, 710, 711), (708, 711, 712), (708, 712, 713), (709, 713, 718), (710, 709, 714), (711, 710, 715), (712, 711, 716), (713, 712, 717), (709, 718, 714), (710, 714, 715), (711, 715, 716), (712, 716, 717), (713, 717, 718), (714, 718, 719), (715, 714, 719), (716, 715, 719), (717, 716, 719), (718, 717, 719), (720, 721, 722), (721, 720, 725), (720, 722, 723), (720, 723, 724), (720, 724, 725), (721, 725, 730), (722, 721, 726), (723, 722, 727), (724, 723, 728), (725, 724, 729), (721, 730, 726), (722, 726, 727), (723, 727, 728), (724, 728, 729), (725, 729, 730), (726, 730, 731), (727, 726, 731), (728, 727, 731), (729, 728, 731), (730, 729, 731), (732, 734, 733), (733, 737, 732), (732, 735, 734), (732, 736, 735), (732, 737, 736), (733, 742, 737), (734, 738, 733), (735, 739, 734), (736, 740, 735), (737, 741, 736), (733, 738, 742), (734, 739, 738), (735, 740, 739), (736, 741, 740), (737, 742, 741), (738, 743, 742), (739, 743, 738), (740, 743, 739), (741, 743, 740), (742, 743, 741), (744, 745, 746), (745, 744, 749), (744, 746, 747), (744, 747, 748), (744, 748, 749), (745, 749, 754), (746, 745, 750), (747, 746, 751), (748, 747, 752), (749, 748, 753), (745, 754, 750), (746, 750, 751), (747, 751, 752), (748, 752, 753), (749, 753, 754), (750, 754, 755), (751, 750, 755), (752, 751, 755), (753, 752, 755), (754, 753, 755), (756, 757, 758), (757, 756, 761), (756, 758, 759), (756, 759, 760), (756, 760, 761), (757, 761, 766), (758, 757, 762), (759, 758, 763), (760, 759, 764), (761, 760, 765), (757, 766, 762), (758, 762, 763), (759, 763, 764), (760, 764, 765), (761, 765, 766), (762, 766, 767), (763, 762, 767), (764, 763, 767), (765, 764, 767), (766, 765, 767), (768, 769, 770), (769, 768, 773), (768, 770, 771), (768, 771, 772), (768, 772, 773), (769, 773, 778), (770, 769, 774), (771, 770, 775), (772, 771, 776), (773, 772, 777), (769, 778, 774), (770, 774, 775), (771, 775, 776), (772, 776, 777), (773, 777, 778), (774, 778, 779), (775, 774, 779), (776, 775, 779), (777, 776, 779), (778, 777, 779), (780, 781, 782), (781, 780, 785), (780, 782, 783), (780, 783, 784), (780, 784, 785), (781, 785, 790), (782, 781, 786), (783, 782, 787), (784, 783, 788), (785, 784, 789), (781, 790, 786), (782, 786, 787), (783, 787, 788), (784, 788, 789), (785, 789, 790), (786, 790, 791), (787, 786, 791), (788, 787, 791), (789, 788, 791), (790, 789, 791), (792, 793, 794), (793, 792, 797), (792, 794, 795), (792, 795, 796), (792, 796, 797), (793, 797, 802), (794, 793, 798), (795, 794, 799), (796, 795, 800), (797, 796, 801), (793, 802, 798), (794, 798, 799), (795, 799, 800), (796, 800, 801), (797, 801, 802), (798, 802, 803), (799, 798, 803), (800, 799, 803), (801, 800, 803), (802, 801, 803), (804, 805, 806), (805, 804, 809), (804, 806, 807), (804, 807, 808), (804, 808, 809), (805, 809, 814), (806, 805, 810), (807, 806, 811), (808, 807, 812), (809, 808, 813), (805, 814, 810), (806, 810, 811), (807, 811, 812), (808, 812, 813), (809, 813, 814), (810, 814, 815), (811, 810, 815), (812, 811, 815), (813, 812, 815), (814, 813, 815), (816, 818, 817), (817, 821, 816), (816, 819, 818), (816, 820, 819), (816, 821, 820), (817, 826, 821), (818, 822, 817), (819, 823, 818), (820, 824, 819), (821, 825, 820), (817, 822, 826), (818, 823, 822), (819, 824, 823), (820, 825, 824), (821, 826, 825), (822, 827, 826), (823, 827, 822), (824, 827, 823), (825, 827, 824), (826, 827, 825), (828, 829, 830), (829, 828, 833), (828, 830, 831), (828, 831, 832), (828, 832, 833), (829, 833, 838), (830, 829, 834), (831, 830, 835), (832, 831, 836), (833, 832, 837), (829, 838, 834), (830, 834, 835), (831, 835, 836), (832, 836, 837), (833, 837, 838), (834, 838, 839), (835, 834, 839), (836, 835, 839), (837, 836, 839), (838, 837, 839), (840, 841, 842), (841, 840, 845), (840, 842, 843), (840, 843, 844), (840, 844, 845), (841, 845, 850), (842, 841, 846), (843, 842, 847), (844, 843, 848), (845, 844, 849), (841, 850, 846), (842, 846, 847), (843, 847, 848), (844, 848, 849), (845, 849, 850), (846, 850, 851), (847, 846, 851), (848, 847, 851), (849, 848, 851), (850, 849, 851), (852, 853, 854), (853, 852, 857), (852, 854, 855), (852, 855, 856), (852, 856, 857), (853, 857, 862), (854, 853, 858), (855, 854, 859), (856, 855, 860), (857, 856, 861), (853, 862, 858), (854, 858, 859), (855, 859, 860), (856, 860, 861), (857, 861, 862), (858, 862, 863), (859, 858, 863), (860, 859, 863), (861, 860, 863), (862, 861, 863), (864, 865, 866), (865, 864, 869), (864, 866, 867), (864, 867, 868), (864, 868, 869), (865, 869, 874), (866, 865, 870), (867, 866, 871), (868, 867, 872), (869, 868, 873), (865, 874, 870), (866, 870, 871), (867, 871, 872), (868, 872, 873), (869, 873, 874), (870, 874, 875), (871, 870, 875), (872, 871, 875), (873, 872, 875), (874, 873, 875), (876, 877, 878), (877, 876, 881), (876, 878, 879), (876, 879, 880), (876, 880, 881), (877, 881, 886), (878, 877, 882), (879, 878, 883), (880, 879, 884), (881, 880, 885), (877, 886, 882), (878, 882, 883), (879, 883, 884), (880, 884, 885), (881, 885, 886), (882, 886, 887), (883, 882, 887), (884, 883, 887), (885, 884, 887), (886, 885, 887), (888, 889, 890), (889, 888, 893), (888, 890, 891), (888, 891, 892), (888, 892, 893), (889, 893, 898), (890, 889, 894), (891, 890, 895), (892, 891, 896), (893, 892, 897), (889, 898, 894), (890, 894, 895), (891, 895, 896), (892, 896, 897), (893, 897, 898), (894, 898, 899), (895, 894, 899), (896, 895, 899), (897, 896, 899), (898, 897, 899), (900, 902, 901), (901, 905, 900), (900, 903, 902), (900, 904, 903), (900, 905, 904), (901, 910, 905), (902, 906, 901), (903, 907, 902), (904, 908, 903), (905, 909, 904), (901, 906, 910), (902, 907, 906), (903, 908, 907), (904, 909, 908), (905, 910, 909), (906, 911, 910), (907, 911, 906), (908, 911, 907), (909, 911, 908), (910, 911, 909), (912, 914, 913), (913, 917, 912), (912, 915, 914), (912, 916, 915), (912, 917, 916), (913, 922, 917), (914, 918, 913), (915, 919, 914), (916, 920, 915), (917, 921, 916), (913, 918, 922), (914, 919, 918), (915, 920, 919), (916, 921, 920), (917, 922, 921), (918, 923, 922), (919, 923, 918), (920, 923, 919), (921, 923, 920), (922, 923, 921), (924, 925, 926), (925, 924, 929), (924, 926, 927), (924, 927, 928), (924, 928, 929), (925, 929, 934), (926, 925, 930), (927, 926, 931), (928, 927, 932), (929, 928, 933), (925, 934, 930), (926, 930, 931), (927, 931, 932), (928, 932, 933), (929, 933, 934), (930, 934, 935), (931, 930, 935), (932, 931, 935), (933, 932, 935), (934, 933, 935), (936, 937, 938), (937, 936, 941), (936, 938, 939), (936, 939, 940), (936, 940, 941), (937, 941, 946), (938, 937, 942), (939, 938, 943), (940, 939, 944), (941, 940, 945), (937, 946, 942), (938, 942, 943), (939, 943, 944), (940, 944, 945), (941, 945, 946), (942, 946, 947), (943, 942, 947), (944, 943, 947), (945, 944, 947), (946, 945, 947), (948, 949, 950), (949, 948, 953), (948, 950, 951), (948, 951, 952), (948, 952, 953), (949, 953, 958), (950, 949, 954), (951, 950, 955), (952, 951, 956), (953, 952, 957), (949, 958, 954), (950, 954, 955), (951, 955, 956), (952, 956, 957), (953, 957, 958), (954, 958, 959), (955, 954, 959), (956, 955, 959), (957, 956, 959), (958, 957, 959)])
me_icosphere_007.polygons.foreach_set('use_smooth', [True] * 1600)
me_icosphere_007.materials.append(mat_material_018)
me_icosphere_007.use_remesh_preserve_volume = False
me_icosphere_007.use_remesh_preserve_attributes = False
me_icosphere_007.use_mirror_vertex_groups = False
me_icosphere_007.update()

# ---- objects
ob_icosphere_007 = bpy.data.objects.new('Icosphere.007', me_icosphere_007)

# ---- transforms, parenting, visibility, modifiers, constraints
ob_icosphere_007.location = (0.4951, -0.06965, 0.007661)
ob_icosphere_007.rotation_euler = (0.0, -0.0, -1.263)
ob_icosphere_007.scale = (0.2385, 0.2385, 0.2385)
ob_icosphere_007.lineart.crease_threshold = 0.0

# ---- collection membership
col_collection_1.objects.link(ob_icosphere_007)

# ---- scene / render settings (as saved in the file)
scene.frame_start = 1; scene.frame_end = 250; scene.frame_set(1)
scene.render.engine = 'BLENDER_EEVEE_NEXT'
scene.render.resolution_percentage = 50
scene.render.dither_intensity = 0.0
scene.cycles.use_denoising = False
scene.cycles.samples = 10
scene.cycles.sampling_pattern = 'TABULATED_SOBOL'
scene.cycles.light_sampling_threshold = 0.0
scene.cycles.use_adaptive_sampling = False
scene.cycles.use_light_tree = False
scene.cycles.blur_glossy = 0.0
scene.cycles.volume_bounces = 1
scene.cycles.pixel_filter_type = 'GAUSSIAN'
scene.cycles.sample_clamp_indirect = 0.0
scene.view_settings.view_transform = 'Standard'
bpy.context.view_layer.update()

# ---- added for rendering (the .blend has no active camera and no usable light): camera, sun
cam_auto = bpy.data.cameras.new('AutoCamera')
cam_auto.lens = 50.0
cam_auto.sensor_width = 36.0
cam_auto.clip_end = 1000.0
ob_auto_camera = bpy.data.objects.new('AutoCamera', cam_auto)
scene.collection.objects.link(ob_auto_camera)
ob_auto_camera.location = (15.3049, -26.4073, 14.8308)
ob_auto_camera.rotation_euler = (1.09748, -7.21219e-08, 0.694738)
scene.camera = ob_auto_camera
light_auto_sun = bpy.data.lights.new('AutoSun', 'SUN')
light_auto_sun.energy = 3.0
light_auto_sun.angle = 0.0523599
ob_auto_sun = bpy.data.objects.new('AutoSun', light_auto_sun)
scene.collection.objects.link(ob_auto_sun)
ob_auto_sun.rotation_euler = (0.872665, 0.174533, 0.523599)
bpy.context.view_layer.update()

